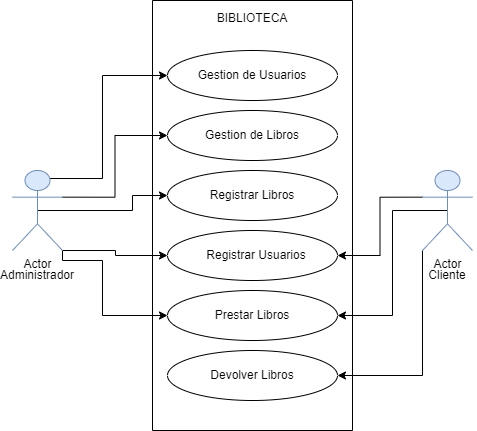

The diagram above was exported from draw.io. Its source (the exported page's mxGraphModel, read from the mxfile embedded in the PNG):
<mxGraphModel dx="1050" dy="565" grid="1" gridSize="10" guides="1" tooltips="1" connect="1" arrows="1" fold="1" page="1" pageScale="1" pageWidth="827" pageHeight="1169" math="0" shadow="0">
  <root>
    <mxCell id="0" />
    <mxCell id="1" parent="0" />
    <mxCell id="Tda3dDcSBMOBVmV4d5l9-2" value="" style="swimlane;startSize=0;" vertex="1" parent="1">
      <mxGeometry x="310" y="70" width="200" height="430" as="geometry" />
    </mxCell>
    <mxCell id="Tda3dDcSBMOBVmV4d5l9-3" value="BIBLIOTECA&lt;div&gt;&lt;br/&gt;&lt;/div&gt;" style="text;html=1;align=center;verticalAlign=middle;whiteSpace=wrap;rounded=0;" vertex="1" parent="Tda3dDcSBMOBVmV4d5l9-2">
      <mxGeometry x="70" y="10" width="60" height="30" as="geometry" />
    </mxCell>
    <mxCell id="Tda3dDcSBMOBVmV4d5l9-4" value="" style="ellipse;whiteSpace=wrap;html=1;" vertex="1" parent="Tda3dDcSBMOBVmV4d5l9-2">
      <mxGeometry x="15" y="50" width="170" height="50" as="geometry" />
    </mxCell>
    <mxCell id="Tda3dDcSBMOBVmV4d5l9-5" value="Gestion de Usuarios" style="text;html=1;align=center;verticalAlign=middle;whiteSpace=wrap;rounded=0;" vertex="1" parent="Tda3dDcSBMOBVmV4d5l9-2">
      <mxGeometry x="40" y="60" width="120" height="30" as="geometry" />
    </mxCell>
    <mxCell id="Tda3dDcSBMOBVmV4d5l9-6" value="" style="ellipse;whiteSpace=wrap;html=1;" vertex="1" parent="Tda3dDcSBMOBVmV4d5l9-2">
      <mxGeometry x="15" y="110" width="170" height="50" as="geometry" />
    </mxCell>
    <mxCell id="Tda3dDcSBMOBVmV4d5l9-7" value="" style="ellipse;whiteSpace=wrap;html=1;" vertex="1" parent="Tda3dDcSBMOBVmV4d5l9-2">
      <mxGeometry x="15" y="170" width="170" height="50" as="geometry" />
    </mxCell>
    <mxCell id="Tda3dDcSBMOBVmV4d5l9-8" value="" style="ellipse;whiteSpace=wrap;html=1;" vertex="1" parent="Tda3dDcSBMOBVmV4d5l9-2">
      <mxGeometry x="15" y="230" width="170" height="50" as="geometry" />
    </mxCell>
    <mxCell id="Tda3dDcSBMOBVmV4d5l9-9" value="Gestion de Libros" style="text;html=1;align=center;verticalAlign=middle;whiteSpace=wrap;rounded=0;" vertex="1" parent="Tda3dDcSBMOBVmV4d5l9-2">
      <mxGeometry x="40" y="120" width="120" height="30" as="geometry" />
    </mxCell>
    <mxCell id="Tda3dDcSBMOBVmV4d5l9-10" value="Registrar Libros" style="text;html=1;align=center;verticalAlign=middle;whiteSpace=wrap;rounded=0;" vertex="1" parent="Tda3dDcSBMOBVmV4d5l9-2">
      <mxGeometry x="40" y="180" width="120" height="30" as="geometry" />
    </mxCell>
    <mxCell id="Tda3dDcSBMOBVmV4d5l9-11" value="Registrar Usuarios" style="text;html=1;align=center;verticalAlign=middle;whiteSpace=wrap;rounded=0;" vertex="1" parent="Tda3dDcSBMOBVmV4d5l9-2">
      <mxGeometry x="44" y="240" width="120" height="30" as="geometry" />
    </mxCell>
    <mxCell id="Tda3dDcSBMOBVmV4d5l9-12" value="" style="ellipse;whiteSpace=wrap;html=1;" vertex="1" parent="Tda3dDcSBMOBVmV4d5l9-2">
      <mxGeometry x="15" y="290" width="170" height="50" as="geometry" />
    </mxCell>
    <mxCell id="Tda3dDcSBMOBVmV4d5l9-13" value="" style="ellipse;whiteSpace=wrap;html=1;" vertex="1" parent="Tda3dDcSBMOBVmV4d5l9-2">
      <mxGeometry x="15" y="350" width="170" height="50" as="geometry" />
    </mxCell>
    <mxCell id="Tda3dDcSBMOBVmV4d5l9-14" value="Prestar Libros" style="text;html=1;align=center;verticalAlign=middle;whiteSpace=wrap;rounded=0;" vertex="1" parent="Tda3dDcSBMOBVmV4d5l9-2">
      <mxGeometry x="40" y="300" width="120" height="30" as="geometry" />
    </mxCell>
    <mxCell id="Tda3dDcSBMOBVmV4d5l9-15" value="Devolver Libros" style="text;html=1;align=center;verticalAlign=middle;whiteSpace=wrap;rounded=0;" vertex="1" parent="Tda3dDcSBMOBVmV4d5l9-2">
      <mxGeometry x="40" y="360" width="120" height="30" as="geometry" />
    </mxCell>
    <mxCell id="Tda3dDcSBMOBVmV4d5l9-28" style="edgeStyle=orthogonalEdgeStyle;rounded=0;orthogonalLoop=1;jettySize=auto;html=1;exitX=0.75;exitY=0.1;exitDx=0;exitDy=0;exitPerimeter=0;entryX=0;entryY=0.5;entryDx=0;entryDy=0;" edge="1" parent="1" source="Tda3dDcSBMOBVmV4d5l9-16" target="Tda3dDcSBMOBVmV4d5l9-4">
      <mxGeometry relative="1" as="geometry">
        <Array as="points">
          <mxPoint x="260" y="248" />
          <mxPoint x="260" y="145" />
        </Array>
      </mxGeometry>
    </mxCell>
    <mxCell id="Tda3dDcSBMOBVmV4d5l9-29" style="edgeStyle=orthogonalEdgeStyle;rounded=0;orthogonalLoop=1;jettySize=auto;html=1;exitX=1;exitY=0.3333333333333333;exitDx=0;exitDy=0;exitPerimeter=0;entryX=0;entryY=0.5;entryDx=0;entryDy=0;" edge="1" parent="1" source="Tda3dDcSBMOBVmV4d5l9-16" target="Tda3dDcSBMOBVmV4d5l9-6">
      <mxGeometry relative="1" as="geometry" />
    </mxCell>
    <mxCell id="Tda3dDcSBMOBVmV4d5l9-30" style="edgeStyle=orthogonalEdgeStyle;rounded=0;orthogonalLoop=1;jettySize=auto;html=1;exitX=0.5;exitY=0.5;exitDx=0;exitDy=0;exitPerimeter=0;entryX=0;entryY=0.5;entryDx=0;entryDy=0;" edge="1" parent="1" source="Tda3dDcSBMOBVmV4d5l9-16" target="Tda3dDcSBMOBVmV4d5l9-7">
      <mxGeometry relative="1" as="geometry">
        <Array as="points">
          <mxPoint x="290" y="280" />
          <mxPoint x="290" y="265" />
        </Array>
      </mxGeometry>
    </mxCell>
    <mxCell id="Tda3dDcSBMOBVmV4d5l9-31" style="edgeStyle=orthogonalEdgeStyle;rounded=0;orthogonalLoop=1;jettySize=auto;html=1;exitX=1;exitY=1;exitDx=0;exitDy=0;exitPerimeter=0;entryX=0;entryY=0.5;entryDx=0;entryDy=0;" edge="1" parent="1" source="Tda3dDcSBMOBVmV4d5l9-16" target="Tda3dDcSBMOBVmV4d5l9-8">
      <mxGeometry relative="1" as="geometry">
        <Array as="points">
          <mxPoint x="273" y="320" />
          <mxPoint x="273" y="325" />
        </Array>
      </mxGeometry>
    </mxCell>
    <mxCell id="Tda3dDcSBMOBVmV4d5l9-32" style="edgeStyle=orthogonalEdgeStyle;rounded=0;orthogonalLoop=1;jettySize=auto;html=1;exitX=1;exitY=1;exitDx=0;exitDy=0;exitPerimeter=0;entryX=0;entryY=0.5;entryDx=0;entryDy=0;" edge="1" parent="1" source="Tda3dDcSBMOBVmV4d5l9-16" target="Tda3dDcSBMOBVmV4d5l9-12">
      <mxGeometry relative="1" as="geometry">
        <Array as="points">
          <mxPoint x="220" y="330" />
          <mxPoint x="260" y="330" />
          <mxPoint x="260" y="385" />
        </Array>
      </mxGeometry>
    </mxCell>
    <mxCell id="Tda3dDcSBMOBVmV4d5l9-16" value="Actor" style="shape=umlActor;verticalLabelPosition=bottom;verticalAlign=top;html=1;outlineConnect=0;fillColor=#dae8fc;strokeColor=#6c8ebf;" vertex="1" parent="1">
      <mxGeometry x="170" y="240" width="50" height="80" as="geometry" />
    </mxCell>
    <mxCell id="Tda3dDcSBMOBVmV4d5l9-33" style="edgeStyle=orthogonalEdgeStyle;rounded=0;orthogonalLoop=1;jettySize=auto;html=1;exitX=0;exitY=0.3333333333333333;exitDx=0;exitDy=0;exitPerimeter=0;entryX=1;entryY=0.5;entryDx=0;entryDy=0;" edge="1" parent="1" source="Tda3dDcSBMOBVmV4d5l9-18" target="Tda3dDcSBMOBVmV4d5l9-8">
      <mxGeometry relative="1" as="geometry" />
    </mxCell>
    <mxCell id="Tda3dDcSBMOBVmV4d5l9-34" style="edgeStyle=orthogonalEdgeStyle;rounded=0;orthogonalLoop=1;jettySize=auto;html=1;exitX=0.5;exitY=0.5;exitDx=0;exitDy=0;exitPerimeter=0;entryX=1;entryY=0.5;entryDx=0;entryDy=0;" edge="1" parent="1" source="Tda3dDcSBMOBVmV4d5l9-18" target="Tda3dDcSBMOBVmV4d5l9-12">
      <mxGeometry relative="1" as="geometry">
        <mxPoint x="570" y="290" as="targetPoint" />
        <Array as="points">
          <mxPoint x="550" y="280" />
          <mxPoint x="550" y="385" />
        </Array>
      </mxGeometry>
    </mxCell>
    <mxCell id="Tda3dDcSBMOBVmV4d5l9-35" style="edgeStyle=orthogonalEdgeStyle;rounded=0;orthogonalLoop=1;jettySize=auto;html=1;exitX=0;exitY=1;exitDx=0;exitDy=0;exitPerimeter=0;entryX=1;entryY=0.5;entryDx=0;entryDy=0;" edge="1" parent="1" source="Tda3dDcSBMOBVmV4d5l9-18" target="Tda3dDcSBMOBVmV4d5l9-13">
      <mxGeometry relative="1" as="geometry" />
    </mxCell>
    <mxCell id="Tda3dDcSBMOBVmV4d5l9-18" value="Actor" style="shape=umlActor;verticalLabelPosition=bottom;verticalAlign=top;html=1;outlineConnect=0;fillColor=#dae8fc;strokeColor=#6c8ebf;" vertex="1" parent="1">
      <mxGeometry x="580" y="240" width="50" height="80" as="geometry" />
    </mxCell>
    <mxCell id="Tda3dDcSBMOBVmV4d5l9-21" value="Administrador" style="text;html=1;align=center;verticalAlign=middle;whiteSpace=wrap;rounded=0;" vertex="1" parent="1">
      <mxGeometry x="165" y="330" width="60" height="30" as="geometry" />
    </mxCell>
    <mxCell id="Tda3dDcSBMOBVmV4d5l9-22" value="Cliente" style="text;html=1;align=center;verticalAlign=middle;whiteSpace=wrap;rounded=0;" vertex="1" parent="1">
      <mxGeometry x="575" y="330" width="60" height="30" as="geometry" />
    </mxCell>
  </root>
</mxGraphModel>